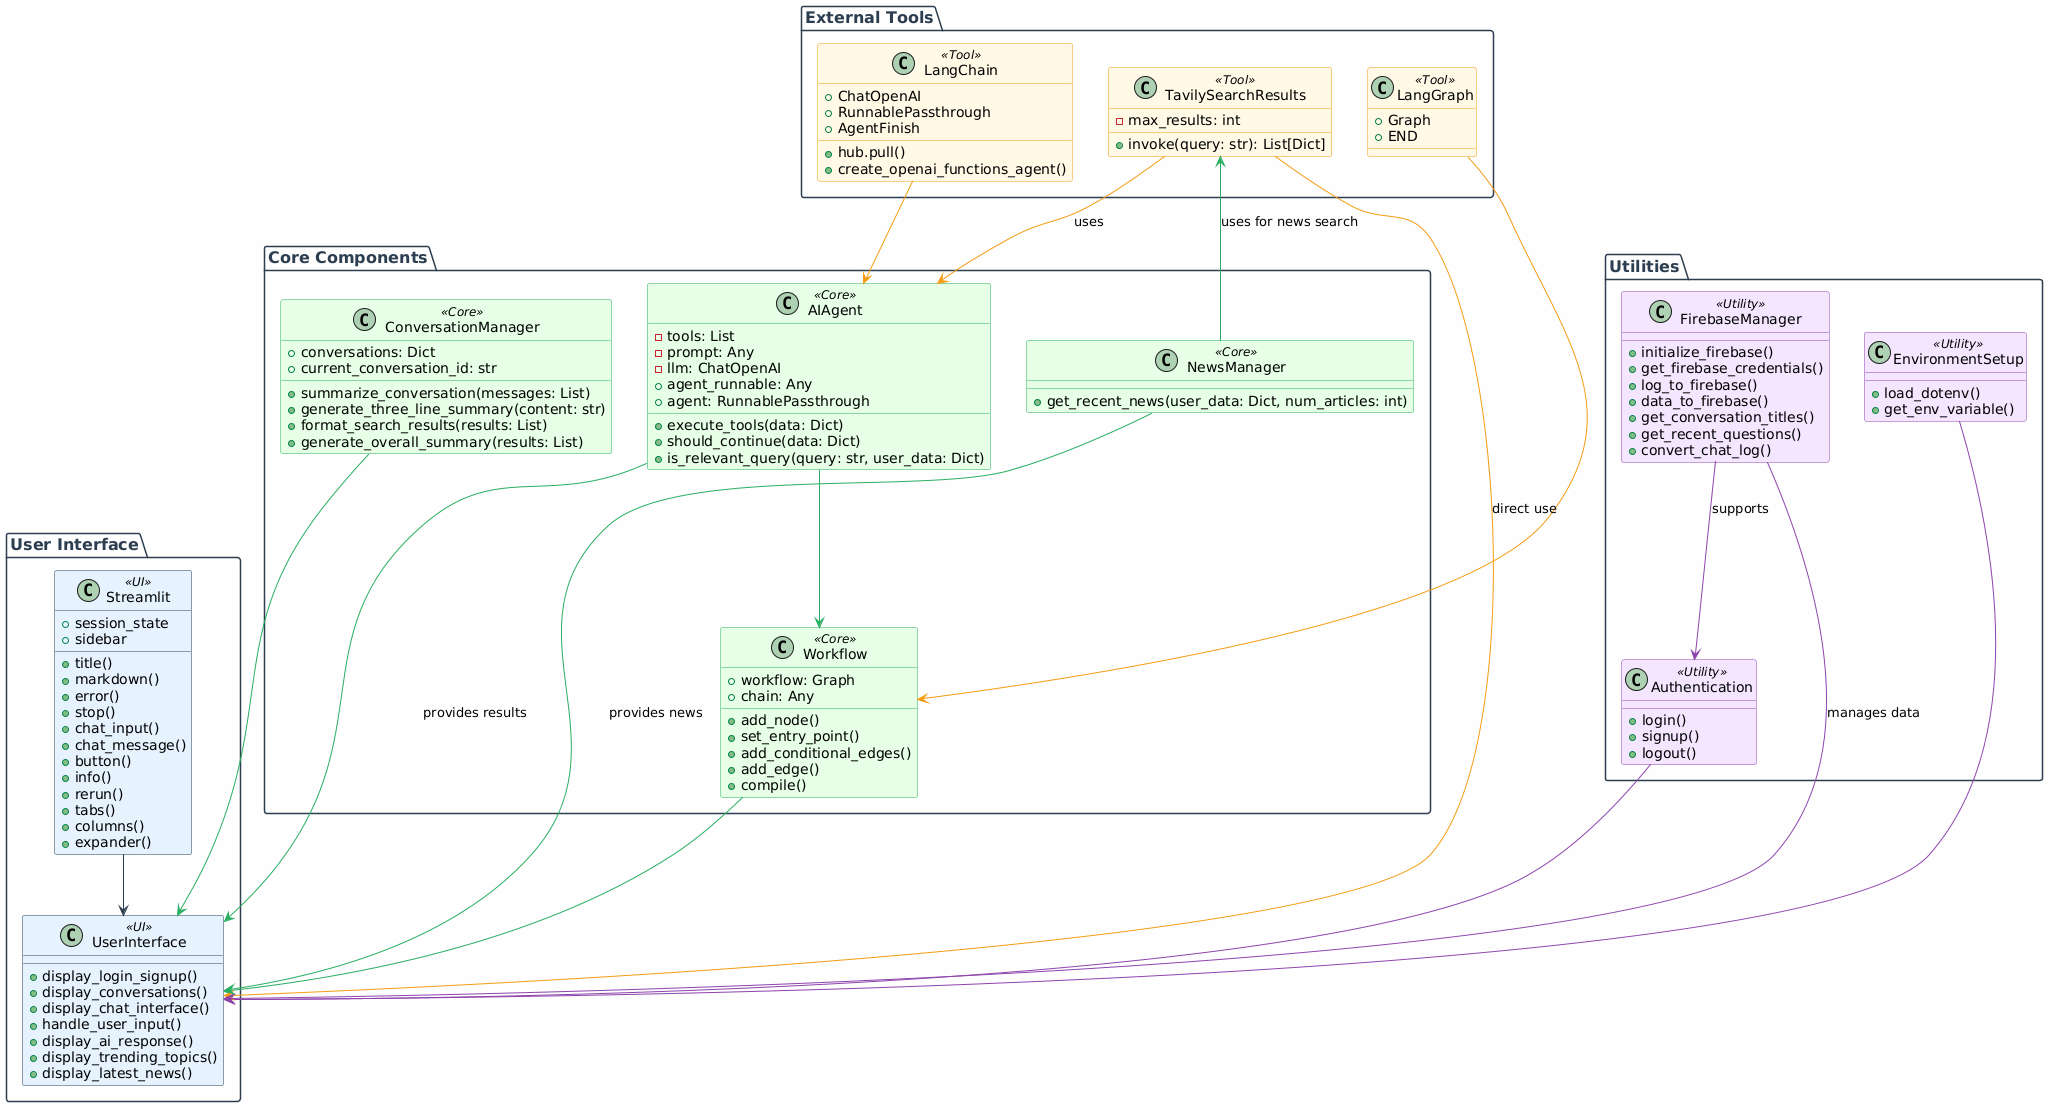

The diagram above was rendered by PlantUML. Its source (embedded in the PNG):
@startuml
' Custom color definitions
!define UI_COLOR #E6F3FF
!define UI_BORDER_COLOR #2C3E50
!define CORE_COLOR #E6FFE6
!define CORE_BORDER_COLOR #27AE60
!define TOOL_COLOR #FFF9E6
!define TOOL_BORDER_COLOR #F39C12
!define UTILITY_COLOR #F4E6FF
!define UTILITY_BORDER_COLOR #8E44AD

' Overall styling
skinparam backgroundColor #FEFEFE
skinparam handwritten false
skinparam shadowing false

' Class styling
skinparam class {
    BorderColor #2C3E50
    ArrowColor #2C3E50
    FontName Arial
    FontSize 14
}
skinparam stereotypeCBackgroundColor #A9DCDF

' Package styling
skinparam package {
    BorderColor #2C3E50
    BackgroundColor transparent
    FontColor #2C3E50
    FontSize 16
    FontStyle bold
}

' Custom stereotype styling
skinparam class {
    <<UI>> {
        BackgroundColor UI_COLOR
        BorderColor UI_BORDER_COLOR
    }
    <<Core>> {
        BackgroundColor CORE_COLOR
        BorderColor CORE_BORDER_COLOR
    }
    <<Tool>> {
        BackgroundColor TOOL_COLOR
        BorderColor TOOL_BORDER_COLOR
    }
    <<Utility>> {
        BackgroundColor UTILITY_COLOR
        BorderColor UTILITY_BORDER_COLOR
    }
}

package "User Interface" {
    class Streamlit <<UI>> {
        +title()
        +markdown()
        +error()
        +stop()
        +session_state
        +chat_input()
        +chat_message()
        +sidebar
        +button()
        +info()
        +rerun()
        +tabs()
        +columns()
        +expander()
    }
    class UserInterface <<UI>> {
        +display_login_signup()
        +display_conversations()
        +display_chat_interface()
        +handle_user_input()
        +display_ai_response()
        +display_trending_topics()
        +display_latest_news()
    }
}

package "Core Components" {
    class AIAgent <<Core>> {
        -tools: List
        -prompt: Any
        -llm: ChatOpenAI
        +agent_runnable: Any
        +agent: RunnablePassthrough
        +execute_tools(data: Dict)
        +should_continue(data: Dict)
        +is_relevant_query(query: str, user_data: Dict)
    }
    class Workflow <<Core>> {
        +workflow: Graph
        +chain: Any
        +add_node()
        +set_entry_point()
        +add_conditional_edges()
        +add_edge()
        +compile()
    }
    class ConversationManager <<Core>> {
        +conversations: Dict
        +current_conversation_id: str
        +summarize_conversation(messages: List)
        +generate_three_line_summary(content: str)
        +format_search_results(results: List)
        +generate_overall_summary(results: List)
    }
    class NewsManager <<Core>> {
        +get_recent_news(user_data: Dict, num_articles: int)
    }
}

package "External Tools" {
    class LangChain <<Tool>> {
        +hub.pull()
        +create_openai_functions_agent()
        +ChatOpenAI
        +RunnablePassthrough
        +AgentFinish
    }
    class TavilySearchResults <<Tool>> {
        -max_results: int
        +invoke(query: str): List[Dict]
    }
    class LangGraph <<Tool>> {
        +Graph
        +END
    }
}

package "Utilities" {
    class EnvironmentSetup <<Utility>> {
        +load_dotenv()
        +get_env_variable()
    }
    class Authentication <<Utility>> {
        +login()
        +signup()
        +logout()
    }
    class FirebaseManager <<Utility>> {
        +initialize_firebase()
        +get_firebase_credentials()
        +log_to_firebase()
        +data_to_firebase()
        +get_conversation_titles()
        +get_recent_questions()
        +convert_chat_log()
    }
}

Streamlit -[#2C3E50]-> UserInterface
EnvironmentSetup -[#8E44AD]-> UserInterface
Authentication -[#8E44AD]-> UserInterface
LangChain -[#F39C12]-> AIAgent
LangGraph -[#F39C12]-> Workflow
AIAgent -[#27AE60]-> Workflow
Workflow -[#27AE60]-> UserInterface
ConversationManager -[#27AE60]-> UserInterface
TavilySearchResults -[#F39C12]-> AIAgent : uses
AIAgent -[#27AE60]-> UserInterface : provides results
TavilySearchResults -[#F39C12]-> UserInterface : direct use
NewsManager -[#27AE60]-> UserInterface : provides news
FirebaseManager -[#8E44AD]-> UserInterface : manages data
FirebaseManager -[#8E44AD]-> Authentication : supports
NewsManager -[#27AE60]-> TavilySearchResults : uses for news search
@enduml